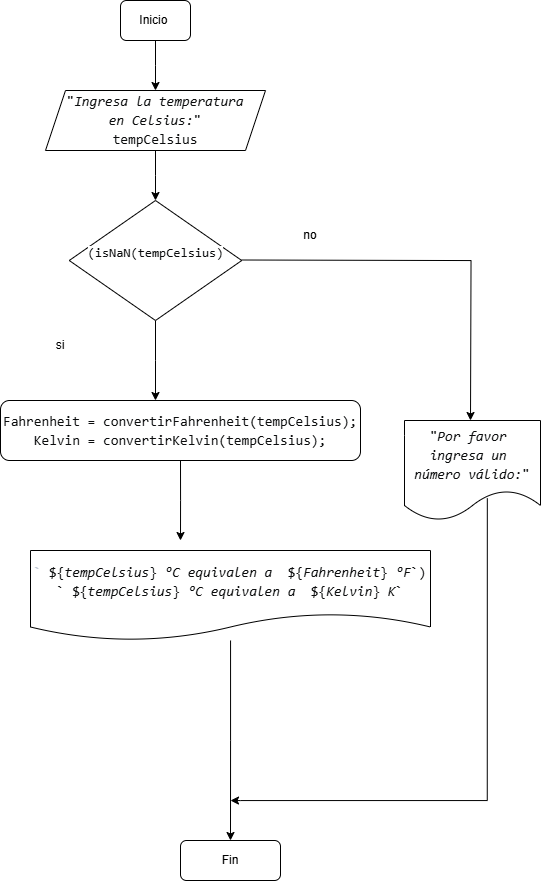

The diagram above was exported from draw.io. Its source (the exported page's mxGraphModel, read from the mxfile embedded in the PNG):
<mxGraphModel dx="1035" dy="551" grid="1" gridSize="10" guides="1" tooltips="1" connect="1" arrows="1" fold="1" page="1" pageScale="1" pageWidth="827" pageHeight="1169" math="0" shadow="0">
  <root>
    <mxCell id="0" />
    <mxCell id="1" parent="0" />
    <mxCell id="MPB_K2jkxKXMiJEl3Yuq-3" style="edgeStyle=orthogonalEdgeStyle;rounded=0;orthogonalLoop=1;jettySize=auto;html=1;exitX=0.5;exitY=1;exitDx=0;exitDy=0;" edge="1" parent="1" source="MPB_K2jkxKXMiJEl3Yuq-1">
      <mxGeometry relative="1" as="geometry">
        <mxPoint x="165" y="140" as="targetPoint" />
      </mxGeometry>
    </mxCell>
    <mxCell id="MPB_K2jkxKXMiJEl3Yuq-1" value="Inicio&amp;nbsp;" style="rounded=1;whiteSpace=wrap;html=1;" vertex="1" parent="1">
      <mxGeometry x="130" y="50" width="70" height="40" as="geometry" />
    </mxCell>
    <mxCell id="MPB_K2jkxKXMiJEl3Yuq-9" style="edgeStyle=orthogonalEdgeStyle;rounded=0;orthogonalLoop=1;jettySize=auto;html=1;exitX=0.5;exitY=1;exitDx=0;exitDy=0;" edge="1" parent="1" source="MPB_K2jkxKXMiJEl3Yuq-7">
      <mxGeometry relative="1" as="geometry">
        <mxPoint x="165" y="250" as="targetPoint" />
      </mxGeometry>
    </mxCell>
    <mxCell id="MPB_K2jkxKXMiJEl3Yuq-7" value="&lt;span style=&quot;background-color: rgb(255, 255, 255);&quot;&gt;&lt;font color=&quot;#0b0c0d&quot;&gt;&lt;br&gt;&lt;/font&gt;&lt;/span&gt;&lt;div style=&quot;font-family: Consolas, &amp;quot;Courier New&amp;quot;, monospace; font-weight: normal; font-size: 14px; line-height: 19px; white-space: pre;&quot;&gt;&lt;div&gt;&lt;span style=&quot;background-color: rgb(255, 255, 255);&quot;&gt;&lt;font color=&quot;#0b0c0d&quot;&gt;&quot;&lt;span style=&quot;font-style: italic;&quot;&gt;Ingresa la temperatura&lt;/span&gt;&lt;/font&gt;&lt;/span&gt;&lt;/div&gt;&lt;div&gt;&lt;span style=&quot;background-color: rgb(255, 255, 255);&quot;&gt;&lt;font color=&quot;#0b0c0d&quot;&gt;&lt;span style=&quot;font-style: italic;&quot;&gt;en Celsius:&lt;/span&gt;&quot;&lt;/font&gt;&lt;/span&gt;&lt;/div&gt;&lt;div&gt;&lt;span style=&quot;background-color: rgb(255, 255, 255);&quot;&gt;&lt;font color=&quot;#0b0c0d&quot;&gt;tempCelsius&lt;/font&gt;&lt;/span&gt;&lt;/div&gt;&lt;/div&gt;&lt;div&gt;&lt;br&gt;&lt;/div&gt;" style="shape=parallelogram;perimeter=parallelogramPerimeter;whiteSpace=wrap;html=1;fixedSize=1;" vertex="1" parent="1">
      <mxGeometry x="55" y="140" width="220" height="60" as="geometry" />
    </mxCell>
    <mxCell id="MPB_K2jkxKXMiJEl3Yuq-12" style="edgeStyle=orthogonalEdgeStyle;rounded=0;orthogonalLoop=1;jettySize=auto;html=1;exitX=1;exitY=0.5;exitDx=0;exitDy=0;" edge="1" parent="1">
      <mxGeometry relative="1" as="geometry">
        <mxPoint x="480" y="470" as="targetPoint" />
        <mxPoint x="251.25" y="309.5" as="sourcePoint" />
      </mxGeometry>
    </mxCell>
    <mxCell id="MPB_K2jkxKXMiJEl3Yuq-17" style="edgeStyle=orthogonalEdgeStyle;rounded=0;orthogonalLoop=1;jettySize=auto;html=1;exitX=0.5;exitY=1;exitDx=0;exitDy=0;" edge="1" parent="1" source="MPB_K2jkxKXMiJEl3Yuq-10">
      <mxGeometry relative="1" as="geometry">
        <mxPoint x="165" y="450" as="targetPoint" />
      </mxGeometry>
    </mxCell>
    <mxCell id="MPB_K2jkxKXMiJEl3Yuq-10" value="&lt;div style=&quot;font-family: Consolas, &amp;quot;Courier New&amp;quot;, monospace; line-height: 19px; white-space: pre;&quot;&gt;&lt;span style=&quot;background-color: rgb(255, 255, 255);&quot;&gt;&lt;font style=&quot;font-size: 13px;&quot; color=&quot;#0b0c0d&quot;&gt;(isNaN(tempCelsius)&lt;/font&gt;&lt;/span&gt;&lt;/div&gt;&lt;div&gt;&lt;br&gt;&lt;/div&gt;" style="rhombus;whiteSpace=wrap;html=1;" vertex="1" parent="1">
      <mxGeometry x="78.75" y="250" width="172.5" height="120" as="geometry" />
    </mxCell>
    <mxCell id="MPB_K2jkxKXMiJEl3Yuq-14" value="no" style="text;html=1;align=center;verticalAlign=middle;whiteSpace=wrap;rounded=0;" vertex="1" parent="1">
      <mxGeometry x="290" y="270" width="60" height="30" as="geometry" />
    </mxCell>
    <mxCell id="MPB_K2jkxKXMiJEl3Yuq-15" value="si" style="text;html=1;align=center;verticalAlign=middle;whiteSpace=wrap;rounded=0;" vertex="1" parent="1">
      <mxGeometry x="40" y="380" width="60" height="30" as="geometry" />
    </mxCell>
    <mxCell id="MPB_K2jkxKXMiJEl3Yuq-21" style="edgeStyle=orthogonalEdgeStyle;rounded=0;orthogonalLoop=1;jettySize=auto;html=1;exitX=0.5;exitY=1;exitDx=0;exitDy=0;" edge="1" parent="1" source="MPB_K2jkxKXMiJEl3Yuq-18">
      <mxGeometry relative="1" as="geometry">
        <mxPoint x="190" y="590" as="targetPoint" />
      </mxGeometry>
    </mxCell>
    <mxCell id="MPB_K2jkxKXMiJEl3Yuq-18" value="&lt;div style=&quot;font-family: Consolas, &amp;quot;Courier New&amp;quot;, monospace; font-size: 14px; line-height: 19px; white-space: pre;&quot;&gt;&lt;div style=&quot;&quot;&gt;&lt;span style=&quot;background-color: rgb(255, 255, 255);&quot;&gt;&lt;font color=&quot;#0b0c0d&quot;&gt;Fahrenheit = convertirFahrenheit(tempCelsius);&lt;/font&gt;&lt;/span&gt;&lt;/div&gt;&lt;div style=&quot;&quot;&gt;&lt;span style=&quot;background-color: rgb(255, 255, 255);&quot;&gt;&lt;font color=&quot;#0b0c0d&quot;&gt;Kelvin = convertirKelvin(tempCelsius);&lt;/font&gt;&lt;/span&gt;&lt;/div&gt;&lt;/div&gt;" style="rounded=1;whiteSpace=wrap;html=1;" vertex="1" parent="1">
      <mxGeometry x="10" y="450" width="360" height="60" as="geometry" />
    </mxCell>
    <mxCell id="MPB_K2jkxKXMiJEl3Yuq-22" value="&lt;div style=&quot;font-family: Consolas, &amp;quot;Courier New&amp;quot;, monospace; font-size: 14px; line-height: 19px; white-space: pre;&quot;&gt;&lt;font style=&quot;background-color: rgb(255, 255, 255);&quot; color=&quot;#0b0c0d&quot;&gt;&quot;&lt;span style=&quot;font-style: italic;&quot;&gt;Por favor &lt;/span&gt;&lt;/font&gt;&lt;/div&gt;&lt;div style=&quot;font-family: Consolas, &amp;quot;Courier New&amp;quot;, monospace; font-size: 14px; line-height: 19px; white-space: pre;&quot;&gt;&lt;font style=&quot;background-color: rgb(255, 255, 255);&quot; color=&quot;#0b0c0d&quot;&gt;&lt;span style=&quot;font-style: italic;&quot;&gt;ingresa un &lt;/span&gt;&lt;/font&gt;&lt;/div&gt;&lt;div style=&quot;font-family: Consolas, &amp;quot;Courier New&amp;quot;, monospace; font-size: 14px; line-height: 19px; white-space: pre;&quot;&gt;&lt;font style=&quot;background-color: rgb(255, 255, 255);&quot; color=&quot;#0b0c0d&quot;&gt;&lt;span style=&quot;font-style: italic;&quot;&gt;número válido:&lt;/span&gt;&quot;&lt;/font&gt;&lt;/div&gt;" style="shape=document;whiteSpace=wrap;html=1;boundedLbl=1;" vertex="1" parent="1">
      <mxGeometry x="414" y="470" width="136" height="100" as="geometry" />
    </mxCell>
    <mxCell id="MPB_K2jkxKXMiJEl3Yuq-30" style="edgeStyle=orthogonalEdgeStyle;rounded=0;orthogonalLoop=1;jettySize=auto;html=1;" edge="1" parent="1" source="MPB_K2jkxKXMiJEl3Yuq-23">
      <mxGeometry relative="1" as="geometry">
        <mxPoint x="240" y="890" as="targetPoint" />
      </mxGeometry>
    </mxCell>
    <mxCell id="MPB_K2jkxKXMiJEl3Yuq-23" value="&lt;div style=&quot;font-family: Consolas, &amp;quot;Courier New&amp;quot;, monospace; font-size: 14px; line-height: 19px; white-space: pre;&quot;&gt;&lt;span style=&quot;background-color: rgb(255, 255, 255);&quot;&gt;&lt;font style=&quot;&quot; color=&quot;#bfc7d5&quot;&gt;`&lt;/font&gt;&lt;span style=&quot;color: rgb(195, 232, 141); font-style: italic;&quot;&gt; &lt;/span&gt;&lt;font style=&quot;&quot; color=&quot;#0b0c0d&quot;&gt;${&lt;span style=&quot;font-style: italic;&quot;&gt;tempCelsius&lt;/span&gt;}&lt;span style=&quot;font-style: italic;&quot;&gt; °C equivalen a &amp;nbsp;&lt;/span&gt;${&lt;span style=&quot;font-style: italic;&quot;&gt;Fahrenheit&lt;/span&gt;}&lt;span style=&quot;font-style: italic;&quot;&gt; °F&lt;/span&gt;`)&lt;/font&gt;&lt;/span&gt;&lt;/div&gt;&lt;div style=&quot;font-family: Consolas, &amp;quot;Courier New&amp;quot;, monospace; font-size: 14px; line-height: 19px; white-space: pre;&quot;&gt;&lt;div style=&quot;line-height: 19px;&quot;&gt;&lt;font style=&quot;background-color: rgb(255, 255, 255);&quot; color=&quot;#0b0c0d&quot;&gt;`&lt;span style=&quot;font-style: italic;&quot;&gt; &lt;/span&gt;${&lt;span style=&quot;font-style: italic;&quot;&gt;tempCelsius&lt;/span&gt;}&lt;span style=&quot;font-style: italic;&quot;&gt; °C equivalen a &amp;nbsp;&lt;/span&gt;${&lt;span style=&quot;font-style: italic;&quot;&gt;Kelvin&lt;/span&gt;}&lt;span style=&quot;font-style: italic;&quot;&gt; K&lt;/span&gt;`&lt;/font&gt;&lt;/div&gt;&lt;/div&gt;" style="shape=document;whiteSpace=wrap;html=1;boundedLbl=1;" vertex="1" parent="1">
      <mxGeometry x="40" y="600" width="400" height="90" as="geometry" />
    </mxCell>
    <mxCell id="MPB_K2jkxKXMiJEl3Yuq-27" value="" style="endArrow=classic;html=1;rounded=0;exitX=0.609;exitY=0.778;exitDx=0;exitDy=0;exitPerimeter=0;edgeStyle=orthogonalEdgeStyle;" edge="1" parent="1" source="MPB_K2jkxKXMiJEl3Yuq-22">
      <mxGeometry width="50" height="50" relative="1" as="geometry">
        <mxPoint x="390" y="730" as="sourcePoint" />
        <mxPoint x="240" y="850" as="targetPoint" />
        <Array as="points">
          <mxPoint x="497" y="850" />
          <mxPoint x="250" y="850" />
        </Array>
      </mxGeometry>
    </mxCell>
    <mxCell id="MPB_K2jkxKXMiJEl3Yuq-31" value="Fin" style="rounded=1;whiteSpace=wrap;html=1;" vertex="1" parent="1">
      <mxGeometry x="190" y="890" width="100" height="40" as="geometry" />
    </mxCell>
  </root>
</mxGraphModel>